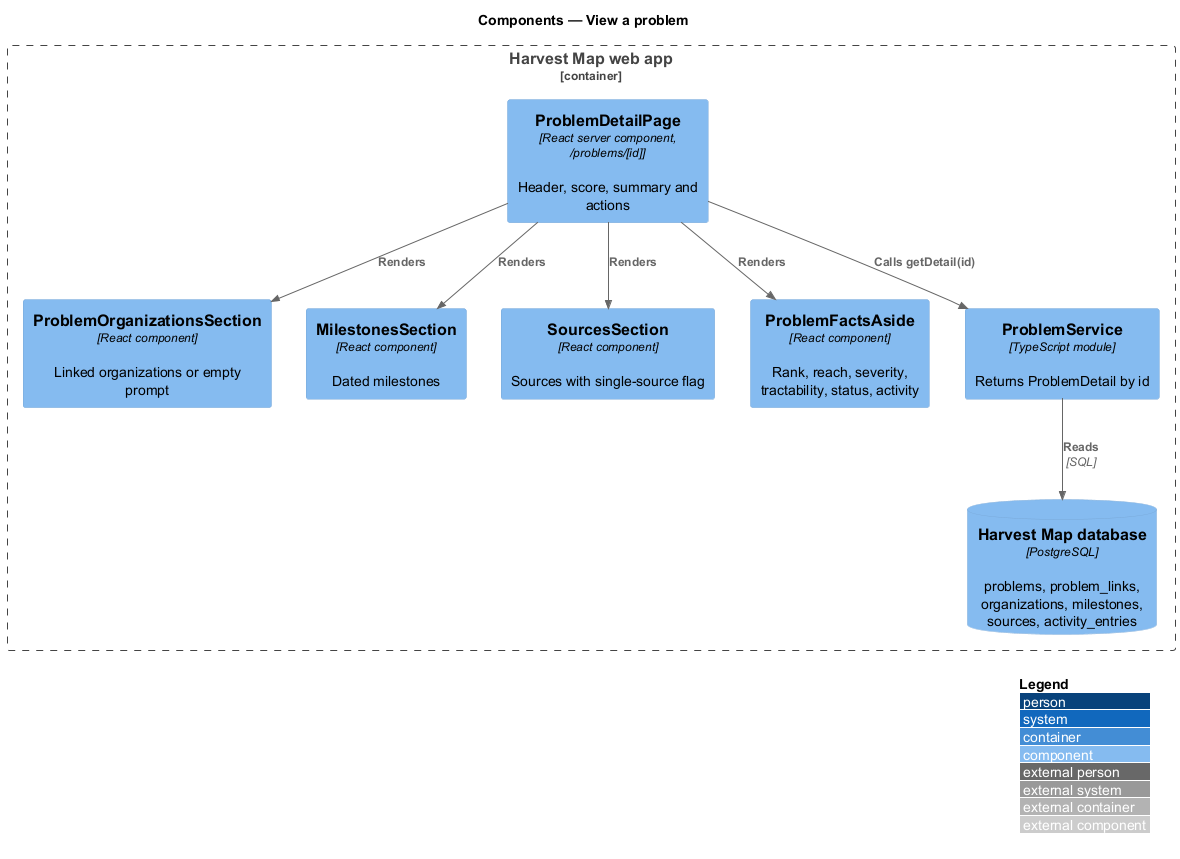

The diagram above was rendered by PlantUML. Its source (embedded in the PNG):
@startuml
!include <C4/C4_Component>
LAYOUT_WITH_LEGEND()
title Components — View a problem

Container_Boundary(web, "Harvest Map web app") {
  Component(page, "ProblemDetailPage", "React server component, /problems/[id]", "Header, score, summary and actions")
  Component(orgs, "ProblemOrganizationsSection", "React component", "Linked organizations or empty prompt")
  Component(milestones, "MilestonesSection", "React component", "Dated milestones")
  Component(sources, "SourcesSection", "React component", "Sources with single-source flag")
  Component(facts, "ProblemFactsAside", "React component", "Rank, reach, severity, tractability, status, activity")
  Component(service, "ProblemService", "TypeScript module", "Returns ProblemDetail by id")
  ComponentDb(db, "Harvest Map database", "PostgreSQL", "problems, problem_links, organizations, milestones, sources, activity_entries")
}
Rel(page, orgs, "Renders")
Rel(page, milestones, "Renders")
Rel(page, sources, "Renders")
Rel(page, facts, "Renders")
Rel(page, service, "Calls getDetail(id)")
Rel(service, db, "Reads", "SQL")
@enduml